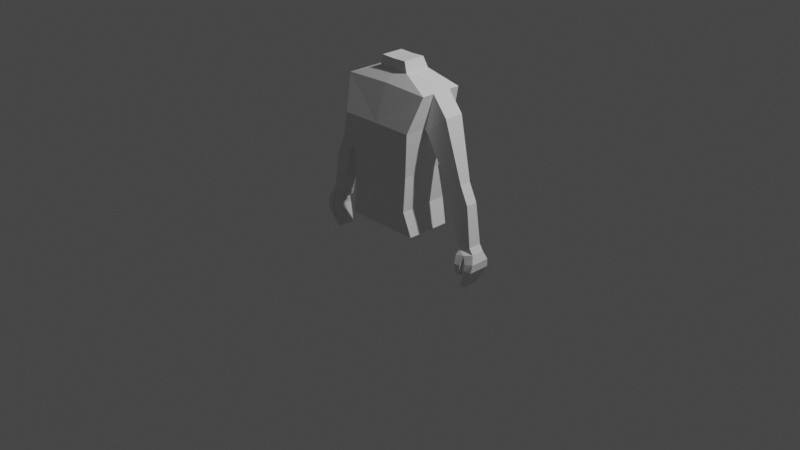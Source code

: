 # Source: character_model.blend  (saved by Blender 2.80.75; exported with 4.5.12 LTS)
import bpy
from mathutils import Matrix  # noqa: F401  (used for matrix-valued properties, if any)

bpy.ops.wm.read_factory_settings(use_empty=True)
scene = bpy.context.scene
scene.name = 'Scene'

# ---- collections
col_collection = bpy.data.collections.new('Collection'); scene.collection.children.link(col_collection)

# ---- world
world_world = bpy.data.worlds.new('World'); scene.world = world_world
world_world.use_nodes = True; world_world.node_tree.nodes.clear()
_N = world_world.node_tree.nodes; _L = world_world.node_tree.links
n0 = _N.new('ShaderNodeOutputWorld'); n0.name = 'World Output'; n0.location = (300, 300)
n1 = _N.new('ShaderNodeBackground'); n1.name = 'Background'; n1.location = (10, 300)
n1.inputs[0].default_value = (0.05088, 0.05088, 0.05088, 1.0)
_L.new(n1.outputs[0], n0.inputs[0])
n0.is_active_output = True
world_world.color = (0.05088, 0.05088, 0.05088)
world_world.use_sun_shadow = False
world_world.sun_shadow_jitter_overblur = 0.0

# ---- cameras
cam_camera = bpy.data.cameras.new('Camera')
cam_camera.clip_end = 100.0
cam_camera.ortho_scale = 7.314

# ---- lights
light_light = bpy.data.lights.new('Light', 'POINT')
light_light.transmission_factor = 0.0
light_light.energy = 1000.0
light_light.shadow_soft_size = 0.1
light_light.shadow_maximum_resolution = 0.006
light_light.use_absolute_resolution = True

# ---- meshes
me_cube_001 = bpy.data.meshes.new('Cube.001')
me_cube_001.from_pydata([(2.279, -1.301, -0.7733), (1.877, -1.469, 0.6444), (2.279, 1.301, -0.7733), (1.877, 1.469, 0.6444), (-0.1625, 1.301, -0.8033), (-0.1701, 1.469, 0.6325), (-0.1625, -1.301, -0.8033), (-0.1701, -1.469, 0.6325), (0.9785, -0.4008, 7.829), (0.9785, 1.124, 7.829), (-0.1225, 1.124, 7.874), (-0.1225, -0.4008, 7.874), (-0.1625, -1.65, 5.207), (-0.1625, 1.65, 5.207), (2.309, 1.65, 5.198), (2.309, -1.65, 5.198), (-0.215, 1.017, 2.635), (1.928, 1.017, 2.612), (-0.215, -1.377, 2.635), (1.928, -1.377, 2.612), (-0.1586, -0.9415, 7.258), (2.763, -0.9415, 7.161), (-0.1586, 1.57, 7.258), (2.763, 1.57, 7.161), (0.8152, -0.3782, 8.448), (0.8152, 0.9391, 8.448), (-0.06365, 0.9391, 8.416), (-0.06365, -0.3782, 8.416), (2.309, -0.3895, 5.198), (2.763, -0.2126, 7.161), (2.309, 1.09, 5.198), (2.763, 0.9213, 7.161), (2.489, 1.09, 5.067), (2.489, -0.3895, 5.067), (3.659, 0.9213, 6.064), (3.659, -0.2126, 6.064), (3.832, 0.7912, 2.189), (3.832, -0.08886, 2.189), (4.578, 0.6907, 2.649), (4.578, 0.01638, 2.649), (4.138, -0.08886, 1.16), (5.074, 0.01638, 1.625), (4.138, 0.7912, 1.16), (5.074, 0.6907, 1.625), (4.784, -0.159, -0.9139), (5.38, -0.03703, -0.6781), (4.784, 0.8609, -0.9139), (5.38, 0.7445, -0.6781), (4.677, -0.3282, -1.202), (5.615, -0.03703, -1.026), (4.866, 0.8609, -1.202), (5.615, 0.7445, -1.026), (5.168, 0.8, -1.11), (5.168, -0.2644, -1.11), (5.784, -0.2134, -1.48), (5.784, 0.9215, -1.48), (5.293, 1.002, -1.571), (5.293, -0.2978, -1.571), (5.729, -0.2787, -1.951), (5.729, 0.987, -1.951), (5.33, 1.077, -1.935), (5.33, -0.3728, -1.935), (5.464, -0.2134, -2.493), (5.464, 0.9215, -2.493), (5.157, 1.002, -2.424), (5.157, -0.2978, -2.424), (5.096, -0.08526, -3.111), (5.096, 0.7929, -3.111), (4.894, 0.8553, -3.047), (4.894, -0.1506, -3.047), (4.677, 0.05436, -1.202), (5.168, 0.05436, -1.11), (4.728, -0.1627, -1.674), (4.728, -0.4807, -1.674), (5.055, -0.4152, -1.673), (5.055, -0.1627, -1.673), (4.748, -0.1607, -2.029), (4.748, -0.4565, -2.029), (4.988, -0.4005, -2.019), (4.988, -0.1607, -2.019), (4.736, 0.01109, -2.416), (4.736, -0.2617, -2.416), (4.904, -0.2264, -2.41), (4.904, 0.01109, -2.41)], [], [(4, 5, 3, 2), (2, 3, 1, 0), (4, 2, 0, 6), (22, 20, 11, 10), (0, 1, 7, 6), (10, 11, 27, 26), (23, 22, 10, 9), (20, 21, 8, 11), (21, 29, 31, 23, 9, 8), (19, 17, 14, 30, 28, 15), (18, 19, 15, 12), (17, 16, 13, 14), (16, 18, 12, 13), (5, 7, 18, 16), (3, 5, 16, 17), (7, 1, 19, 18), (1, 3, 17, 19), (30, 14, 23, 31), (12, 15, 21, 20), (14, 13, 22, 23), (13, 12, 20, 22), (25, 26, 27, 24), (8, 9, 25, 24), (11, 8, 24, 27), (9, 10, 26, 25), (15, 28, 29, 21), (30, 31, 34, 32), (35, 33, 37, 39), (31, 29, 35, 34), (29, 28, 33, 35), (28, 30, 32, 33), (33, 32, 36, 37), (32, 34, 38, 36), (34, 35, 39, 38), (38, 39, 41, 43), (36, 38, 43, 42), (37, 36, 42, 40), (39, 37, 40, 41), (44, 46, 50, 70, 48), (40, 42, 46, 44), (42, 43, 47, 46), (43, 41, 45, 47), (41, 40, 44, 45), (47, 45, 49, 51), (45, 44, 48, 53, 49), (46, 47, 51, 52, 50), (49, 53, 57, 54), (57, 56, 60, 61), (53, 71, 52, 56, 57), (52, 51, 55, 56), (51, 49, 54, 55), (58, 61, 65, 62), (54, 57, 61, 58), (56, 55, 59, 60), (55, 54, 58, 59), (64, 63, 67, 68), (60, 59, 63, 64), (59, 58, 62, 63), (61, 60, 64, 65), (67, 66, 69, 68), (63, 62, 66, 67), (65, 64, 68, 69), (62, 65, 69, 66), (70, 71, 75, 72), (52, 71, 70, 50), (74, 73, 77, 78), (48, 70, 72, 73), (71, 53, 74, 75), (53, 48, 73, 74), (79, 78, 82, 83), (75, 74, 78, 79), (73, 72, 76, 77), (72, 75, 79, 76), (83, 82, 81, 80), (77, 76, 80, 81), (76, 79, 83, 80), (78, 77, 81, 82)])
_uv = me_cube_001.uv_layers.new(name='UVMap')
_uv.uv.foreach_set('vector', [0.375, 0.375, 0.625, 0.375, 0.625, 0.5, 0.375, 0.5, 0.375, 0.5, 0.625, 0.5, 0.625, 0.75, 0.375, 0.75, 0.25, 0.5, 0.375, 0.5, 0.375, 0.75, 0.25, 0.75, 0.0, 0.0, 0.0, 0.0, 0.0, 0.0, 0.0, 0.0, 0.375, 0.75, 0.625, 0.75, 0.625, 0.875, 0.375, 0.875, 0.0, 0.0, 0.0, 0.0, 0.0, 0.0, 0.0, 0.0, 0.625, 0.5, 0.625, 0.375, 0.625, 0.375, 0.625, 0.5, 0.625, 0.875, 0.625, 0.75, 0.625, 0.75, 0.625, 0.875, 0.625, 0.75, 0.625, 0.6895, 0.625, 0.6054, 0.625, 0.5, 0.625, 0.5, 0.625, 0.75, 0.625, 0.75, 0.625, 0.5, 0.625, 0.5, 0.625, 0.5889, 0.625, 0.6637, 0.625, 0.75, 0.625, 0.875, 0.625, 0.75, 0.625, 0.75, 0.625, 0.875, 0.625, 0.5, 0.625, 0.375, 0.625, 0.375, 0.625, 0.5, 0.0, 0.0, 0.0, 0.0, 0.0, 0.0, 0.0, 0.0, 0.0, 0.0, 0.0, 0.0, 0.0, 0.0, 0.0, 0.0, 0.625, 0.5, 0.625, 0.375, 0.625, 0.375, 0.625, 0.5, 0.625, 0.875, 0.625, 0.75, 0.625, 0.75, 0.625, 0.875, 0.625, 0.75, 0.625, 0.5, 0.625, 0.5, 0.625, 0.75, 0.625, 0.5889, 0.625, 0.5, 0.625, 0.5, 0.625, 0.6054, 0.625, 0.875, 0.625, 0.75, 0.625, 0.75, 0.625, 0.875, 0.625, 0.5, 0.625, 0.375, 0.625, 0.375, 0.625, 0.5, 0.0, 0.0, 0.0, 0.0, 0.0, 0.0, 0.0, 0.0, 0.625, 0.5, 0.75, 0.5, 0.75, 0.75, 0.625, 0.75, 0.625, 0.75, 0.625, 0.5, 0.625, 0.5, 0.625, 0.75, 0.625, 0.875, 0.625, 0.75, 0.625, 0.75, 0.625, 0.875, 0.625, 0.5, 0.625, 0.375, 0.625, 0.375, 0.625, 0.5, 0.625, 0.75, 0.625, 0.6637, 0.625, 0.6895, 0.625, 0.75, 0.625, 0.5889, 0.625, 0.6054, 0.625, 0.6054, 0.625, 0.5889, 0.625, 0.6895, 0.625, 0.6637, 0.625, 0.6637, 0.625, 0.6895, 0.625, 0.6054, 0.625, 0.6895, 0.625, 0.6895, 0.625, 0.6054, 0.625, 0.6895, 0.625, 0.6637, 0.625, 0.6637, 0.625, 0.6895, 0.625, 0.6637, 0.625, 0.5889, 0.625, 0.5889, 0.625, 0.6637, 0.625, 0.6637, 0.625, 0.5889, 0.625, 0.5889, 0.625, 0.6637, 0.625, 0.5889, 0.625, 0.6054, 0.625, 0.6054, 0.625, 0.5889, 0.625, 0.6054, 0.625, 0.6895, 0.625, 0.6895, 0.625, 0.6054, 0.625, 0.6054, 0.625, 0.6895, 0.625, 0.6895, 0.625, 0.6054, 0.625, 0.5889, 0.625, 0.6054, 0.625, 0.6054, 0.625, 0.5889, 0.625, 0.6637, 0.625, 0.5889, 0.625, 0.5889, 0.625, 0.6637, 0.625, 0.6895, 0.625, 0.6637, 0.625, 0.6637, 0.625, 0.6895, 0.625, 0.6637, 0.625, 0.5889, 0.625, 0.5889, 0.625, 0.6422, 0.625, 0.6637, 0.625, 0.6637, 0.625, 0.5889, 0.625, 0.5889, 0.625, 0.6637, 0.625, 0.5889, 0.625, 0.6054, 0.625, 0.6054, 0.625, 0.5889, 0.625, 0.6054, 0.625, 0.6895, 0.625, 0.6895, 0.625, 0.6054, 0.625, 0.6895, 0.625, 0.6637, 0.625, 0.6637, 0.625, 0.6895, 0.625, 0.6054, 0.625, 0.6895, 0.625, 0.6895, 0.625, 0.6054, 0.625, 0.6895, 0.625, 0.6637, 0.625, 0.6637, 0.625, 0.6772, 0.625, 0.6895, 0.625, 0.5889, 0.625, 0.6054, 0.625, 0.6054, 0.625, 0.5975, 0.625, 0.5889, 0.625, 0.6895, 0.625, 0.6772, 0.625, 0.6772, 0.625, 0.6895, 0.0, 0.0, 0.0, 0.0, 0.0, 0.0, 0.0, 0.0, 0.0, 0.0, 0.0, 0.0, 0.0, 0.0, 0.0, 0.0, 0.0, 0.0, 0.625, 0.5975, 0.625, 0.6054, 0.625, 0.6054, 0.625, 0.5975, 0.625, 0.6054, 0.625, 0.6895, 0.625, 0.6895, 0.625, 0.6054, 0.625, 0.6895, 0.625, 0.6772, 0.625, 0.6772, 0.625, 0.6895, 0.625, 0.6895, 0.625, 0.6772, 0.625, 0.6772, 0.625, 0.6895, 0.625, 0.5975, 0.625, 0.6054, 0.625, 0.6054, 0.625, 0.5975, 0.625, 0.6054, 0.625, 0.6895, 0.625, 0.6895, 0.625, 0.6054, 0.625, 0.5975, 0.625, 0.6054, 0.625, 0.6054, 0.625, 0.5975, 0.625, 0.5975, 0.625, 0.6054, 0.625, 0.6054, 0.625, 0.5975, 0.625, 0.6054, 0.625, 0.6895, 0.625, 0.6895, 0.625, 0.6054, 0.0, 0.0, 0.0, 0.0, 0.0, 0.0, 0.0, 0.0, 0.0, 0.0, 0.0, 0.0, 0.0, 0.0, 0.0, 0.0, 0.625, 0.6054, 0.625, 0.6895, 0.625, 0.6895, 0.625, 0.6054, 0.0, 0.0, 0.0, 0.0, 0.0, 0.0, 0.0, 0.0, 0.625, 0.6895, 0.625, 0.6772, 0.625, 0.6772, 0.625, 0.6895, 0.0, 0.0, 0.0, 0.0, 0.0, 0.0, 0.0, 0.0, 0.0, 0.0, 0.0, 0.0, 0.0, 0.0, 0.0, 0.0, 0.625, 0.6772, 0.625, 0.6637, 0.625, 0.6637, 0.625, 0.6772, 0.625, 0.6637, 0.625, 0.6422, 0.625, 0.6422, 0.625, 0.6637, 0.0, 0.0, 0.0, 0.0, 0.0, 0.0, 0.0, 0.0, 0.625, 0.6772, 0.625, 0.6637, 0.625, 0.6637, 0.625, 0.6772, 0.0, 0.0, 0.0, 0.0, 0.0, 0.0, 0.0, 0.0, 0.0, 0.0, 0.0, 0.0, 0.0, 0.0, 0.0, 0.0, 0.625, 0.6637, 0.625, 0.6422, 0.625, 0.6422, 0.625, 0.6637, 0.0, 0.0, 0.0, 0.0, 0.0, 0.0, 0.0, 0.0, 0.0, 0.0, 0.0, 0.0, 0.0, 0.0, 0.0, 0.0, 0.625, 0.6637, 0.625, 0.6422, 0.625, 0.6422, 0.625, 0.6637, 0.0, 0.0, 0.0, 0.0, 0.0, 0.0, 0.0, 0.0, 0.625, 0.6772, 0.625, 0.6637, 0.625, 0.6637, 0.625, 0.6772])
me_cube_001.use_remesh_preserve_volume = False
me_cube_001.use_remesh_preserve_attributes = False
me_cube_001.use_mirror_vertex_groups = False
me_cube_001.update()

# ---- objects
ob_light = bpy.data.objects.new('Light', light_light)
ob_camera = bpy.data.objects.new('Camera', cam_camera)
ob_ref_front = bpy.data.objects.new('ref.front', None)
ob_ref_side = bpy.data.objects.new('ref_side', None)
ob_cube = bpy.data.objects.new('Cube', me_cube_001)

# ---- transforms, parenting, visibility, modifiers, constraints
ob_light.location = (4.076, 1.005, 5.904)
ob_light.rotation_euler = (0.6503, 0.05522, 1.866)
ob_light.lock_rotations_4d = False
ob_light.empty_display_type = 'ARROWS'
ob_light.color = (0.0, 0.0, 0.0, 0.0)
ob_light.lineart.crease_threshold = 0.0
ob_camera.location = (7.359, -6.926, 4.958)
ob_camera.rotation_euler = (1.109, 0.0, 0.8149)
ob_camera.lock_rotations_4d = False
ob_camera.empty_display_type = 'ARROWS'
ob_camera.color = (0.0, 0.0, 0.0, 0.0)
ob_camera.display_type = 'WIRE'
ob_camera.lineart.crease_threshold = 0.0
ob_ref_front.location = (0.0, 0.0, 0.0)
ob_ref_front.rotation_euler = (1.571, -0.0, 0.0)
ob_ref_front.empty_display_type = 'IMAGE'
ob_ref_front.empty_display_size = 5.0
ob_ref_front.empty_image_depth = 'BACK'
ob_ref_front.empty_image_side = 'FRONT'
ob_ref_front.lineart.crease_threshold = 0.0
ob_ref_side.location = (0.0, 0.0, 0.0)
ob_ref_side.rotation_euler = (1.571, 7.55e-08, 1.571)
ob_ref_side.empty_display_type = 'IMAGE'
ob_ref_side.empty_display_size = 5.0
ob_ref_side.empty_image_depth = 'BACK'
ob_ref_side.empty_image_side = 'FRONT'
ob_ref_side.lineart.crease_threshold = 0.0
ob_cube.location = (0.0, 0.0, 0.162)
ob_cube.scale = (0.1833, 0.1833, 0.1833)
ob_cube.lineart.crease_threshold = 0.0
_m = ob_cube.modifiers.new('Mirror', 'MIRROR')
_m.use_bisect_axis = (True, False, False)

# ---- collection membership
col_collection.objects.link(ob_light)
col_collection.objects.link(ob_camera)
col_collection.objects.link(ob_ref_front)
col_collection.objects.link(ob_ref_side)
col_collection.objects.link(ob_cube)

# ---- scene / render settings (as saved in the file)
scene.camera = ob_camera
scene.frame_start = 1; scene.frame_end = 250; scene.frame_set(1)
scene.render.engine = 'BLENDER_EEVEE_NEXT'
scene.cycles.use_denoising = False
scene.cycles.samples = 128
scene.cycles.sampling_pattern = 'TABULATED_SOBOL'
scene.cycles.use_adaptive_sampling = False
scene.cycles.use_light_tree = False
scene.view_settings.view_transform = 'Filmic'
bpy.context.view_layer.update()
